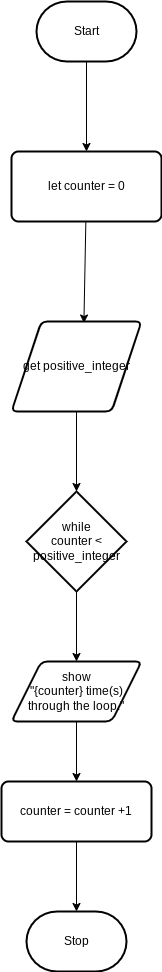

The diagram above was exported from draw.io. Its source (the exported page's mxGraphModel, read from the mxfile embedded in the PNG):
<mxGraphModel dx="357" dy="370" grid="1" gridSize="10" guides="1" tooltips="1" connect="1" arrows="1" fold="1" page="1" pageScale="1" pageWidth="850" pageHeight="1100" math="0" shadow="0">
  <root>
    <mxCell id="0" />
    <mxCell id="1" parent="0" />
    <mxCell id="5" style="edgeStyle=none;html=1;entryX=0.5;entryY=0;entryDx=0;entryDy=0;" parent="1" source="2" target="4" edge="1">
      <mxGeometry relative="1" as="geometry" />
    </mxCell>
    <mxCell id="2" value="Start" style="strokeWidth=2;html=1;shape=mxgraph.flowchart.terminator;whiteSpace=wrap;" parent="1" vertex="1">
      <mxGeometry x="230" y="110" width="100" height="60" as="geometry" />
    </mxCell>
    <mxCell id="3" value="Stop" style="strokeWidth=2;html=1;shape=mxgraph.flowchart.terminator;whiteSpace=wrap;" parent="1" vertex="1">
      <mxGeometry x="220" y="1020" width="100" height="60" as="geometry" />
    </mxCell>
    <mxCell id="8" style="edgeStyle=none;html=1;entryX=0.557;entryY=0.017;entryDx=0;entryDy=0;entryPerimeter=0;" parent="1" source="4" target="6" edge="1">
      <mxGeometry relative="1" as="geometry" />
    </mxCell>
    <mxCell id="4" value="let counter = 0" style="rounded=1;whiteSpace=wrap;html=1;absoluteArcSize=1;arcSize=14;strokeWidth=2;" parent="1" vertex="1">
      <mxGeometry x="205" y="260" width="150" height="70" as="geometry" />
    </mxCell>
    <mxCell id="9" style="edgeStyle=none;html=1;entryX=0.5;entryY=0;entryDx=0;entryDy=0;entryPerimeter=0;" parent="1" source="6" target="7" edge="1">
      <mxGeometry relative="1" as="geometry" />
    </mxCell>
    <mxCell id="6" value="get positive_integer" style="shape=parallelogram;html=1;strokeWidth=2;perimeter=parallelogramPerimeter;whiteSpace=wrap;rounded=1;arcSize=12;size=0.23;" parent="1" vertex="1">
      <mxGeometry x="205" y="430" width="130" height="90" as="geometry" />
    </mxCell>
    <mxCell id="12" style="edgeStyle=none;html=1;entryX=0.5;entryY=0;entryDx=0;entryDy=0;" edge="1" parent="1" source="7" target="10">
      <mxGeometry relative="1" as="geometry" />
    </mxCell>
    <mxCell id="7" value="while&lt;br&gt;counter &amp;lt;&lt;br&gt;positive_integer" style="strokeWidth=2;html=1;shape=mxgraph.flowchart.decision;whiteSpace=wrap;" parent="1" vertex="1">
      <mxGeometry x="220" y="600" width="100" height="100" as="geometry" />
    </mxCell>
    <mxCell id="13" style="edgeStyle=none;html=1;entryX=0.5;entryY=0;entryDx=0;entryDy=0;" edge="1" parent="1" source="10" target="11">
      <mxGeometry relative="1" as="geometry" />
    </mxCell>
    <mxCell id="10" value="show&lt;br&gt;&quot;{counter} time(s)&lt;br&gt;through the loop.&quot;" style="shape=parallelogram;html=1;strokeWidth=2;perimeter=parallelogramPerimeter;whiteSpace=wrap;rounded=1;arcSize=12;size=0.23;" parent="1" vertex="1">
      <mxGeometry x="205" y="770" width="130" height="60" as="geometry" />
    </mxCell>
    <mxCell id="15" style="edgeStyle=none;html=1;entryX=0.5;entryY=0;entryDx=0;entryDy=0;entryPerimeter=0;" edge="1" parent="1" source="11" target="3">
      <mxGeometry relative="1" as="geometry" />
    </mxCell>
    <mxCell id="11" value="counter = counter +1" style="rounded=1;whiteSpace=wrap;html=1;absoluteArcSize=1;arcSize=14;strokeWidth=2;" parent="1" vertex="1">
      <mxGeometry x="195" y="890" width="150" height="60" as="geometry" />
    </mxCell>
  </root>
</mxGraphModel>